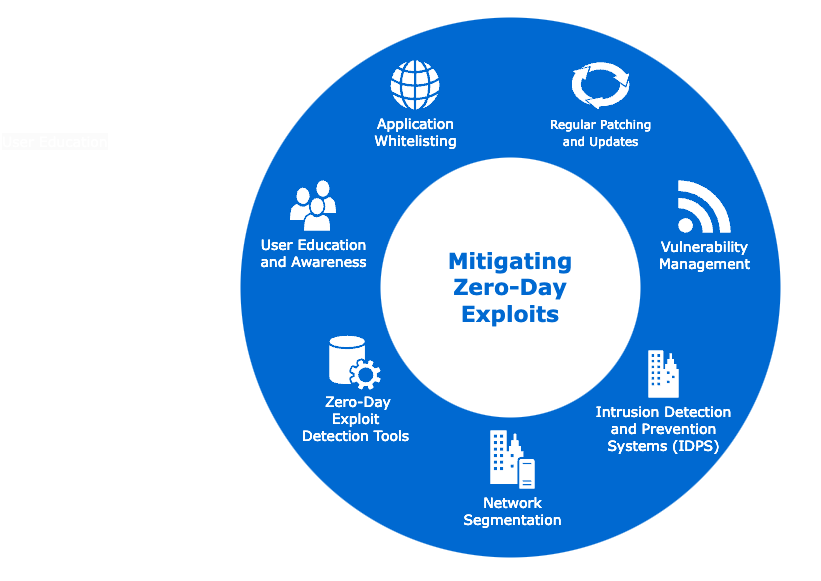

The diagram above was exported from draw.io. Its source (the exported page's mxGraphModel, read from the mxfile embedded in the PNG):
<mxGraphModel dx="1272" dy="744" grid="1" gridSize="10" guides="1" tooltips="1" connect="1" arrows="1" fold="1" page="1" pageScale="1" pageWidth="1100" pageHeight="850" background="none" math="0" shadow="0">
  <root>
    <mxCell id="0" />
    <mxCell id="1" parent="0" />
    <mxCell id="zVtHMzfucWcNSzq3cpsw-23" value="" style="rounded=0;whiteSpace=wrap;html=1;strokeColor=#ffffff;" vertex="1" parent="1">
      <mxGeometry x="210" y="90" width="630" height="580" as="geometry" />
    </mxCell>
    <mxCell id="70666756c84bb93c-2" value="Mitigating &lt;br&gt;Zero-Day &lt;br&gt;Exploits" style="ellipse;whiteSpace=wrap;html=1;rounded=0;shadow=0;comic=0;strokeWidth=1;fontFamily=Verdana;fontSize=22;strokeColor=none;fillColor=#ffffff;fontColor=#0069D1;fontStyle=1" parent="1" vertex="1">
      <mxGeometry x="400" y="247" width="260" height="260" as="geometry" />
    </mxCell>
    <mxCell id="70666756c84bb93c-1" value="&lt;meta charset=&quot;utf-8&quot;&gt;&lt;span style=&quot;color: rgb(255, 255, 255); font-family: Verdana; font-size: 14px; font-style: normal; font-variant-ligatures: normal; font-variant-caps: normal; font-weight: 400; letter-spacing: normal; orphans: 2; text-align: center; text-indent: 0px; text-transform: none; widows: 2; word-spacing: 0px; -webkit-text-stroke-width: 0px; background-color: rgb(251, 251, 251); text-decoration-thickness: initial; text-decoration-style: initial; text-decoration-color: initial; float: none; display: inline !important;&quot;&gt;Vulnerability&lt;/span&gt;&lt;br style=&quot;border-color: var(--border-color); color: rgb(255, 255, 255); font-family: Verdana; font-size: 14px; font-style: normal; font-variant-ligatures: normal; font-variant-caps: normal; font-weight: 400; letter-spacing: normal; orphans: 2; text-align: center; text-indent: 0px; text-transform: none; widows: 2; word-spacing: 0px; -webkit-text-stroke-width: 0px; background-color: rgb(251, 251, 251); text-decoration-thickness: initial; text-decoration-style: initial; text-decoration-color: initial;&quot;&gt;&lt;span style=&quot;color: rgb(255, 255, 255); font-family: Verdana; font-size: 14px; font-style: normal; font-variant-ligatures: normal; font-variant-caps: normal; font-weight: 400; letter-spacing: normal; orphans: 2; text-align: center; text-indent: 0px; text-transform: none; widows: 2; word-spacing: 0px; -webkit-text-stroke-width: 0px; background-color: rgb(251, 251, 251); text-decoration-thickness: initial; text-decoration-style: initial; text-decoration-color: initial; float: none; display: inline !important;&quot;&gt;Management&lt;/span&gt;" style="ellipse;whiteSpace=wrap;html=1;rounded=0;shadow=0;comic=0;strokeWidth=1;fontFamily=Verdana;fontSize=14;strokeColor=none;fillColor=#0069D1;labelBorderColor=#FFFFFF;" parent="1" vertex="1">
      <mxGeometry x="260" y="107" width="540" height="540" as="geometry" />
    </mxCell>
    <mxCell id="70666756c84bb93c-5" value="User Education &lt;br&gt;and Awareness" style="shadow=0;dashed=0;html=1;strokeColor=none;fillColor=#ffffff;labelPosition=center;verticalLabelPosition=bottom;verticalAlign=top;shape=mxgraph.office.users.users;rounded=0;comic=0;fontFamily=Verdana;fontSize=14;fontColor=#FFFFFF;" parent="1" vertex="1">
      <mxGeometry x="309.5" y="270" width="46" height="50" as="geometry" />
    </mxCell>
    <mxCell id="70666756c84bb93c-8" value="" style="shadow=0;dashed=0;html=1;strokeColor=none;fillColor=#ffffff;labelPosition=center;verticalLabelPosition=bottom;verticalAlign=top;shape=mxgraph.office.services.central_management_service;rounded=0;comic=0;fontFamily=Verdana;fontSize=14;fontColor=#FFFFFF;" parent="1" vertex="1">
      <mxGeometry x="349" y="425" width="51" height="54" as="geometry" />
    </mxCell>
    <mxCell id="70666756c84bb93c-9" value="Network &lt;br&gt;Segmentation" style="shadow=0;dashed=0;html=1;strokeColor=none;fillColor=#ffffff;labelPosition=center;verticalLabelPosition=bottom;verticalAlign=top;shape=mxgraph.office.servers.on_premises_server;rounded=0;comic=0;fontFamily=Verdana;fontSize=14;fontColor=#FFFFFF;" parent="1" vertex="1">
      <mxGeometry x="510" y="520" width="44" height="58" as="geometry" />
    </mxCell>
    <mxCell id="70666756c84bb93c-11" value="Intrusion Detection &lt;br&gt;and Prevention &lt;br&gt;Systems (IDPS)" style="shadow=0;dashed=0;html=1;strokeColor=none;fillColor=#ffffff;labelPosition=center;verticalLabelPosition=bottom;verticalAlign=top;shape=mxgraph.office.concepts.on_premises;rounded=0;comic=0;fontFamily=Verdana;fontSize=14;fontColor=#FFFFFF;" parent="1" vertex="1">
      <mxGeometry x="668" y="440" width="30" height="47" as="geometry" />
    </mxCell>
    <mxCell id="70666756c84bb93c-12" value="&lt;div&gt;&lt;font style=&quot;border-color: var(--border-color);&quot; color=&quot;#ffffff&quot;&gt;&amp;nbsp;&lt;/font&gt;&lt;font style=&quot;border-color: var(--border-color);&quot; color=&quot;#ffffff&quot;&gt;Application&amp;nbsp;&lt;/font&gt;&lt;/div&gt;&lt;div&gt;&lt;font style=&quot;border-color: var(--border-color);&quot; color=&quot;#ffffff&quot;&gt;Whitelisting&lt;/font&gt;&lt;br&gt;&lt;/div&gt;" style="shadow=0;dashed=0;html=1;strokeColor=none;fillColor=#ffffff;labelPosition=center;verticalLabelPosition=bottom;verticalAlign=top;shape=mxgraph.office.concepts.globe_internet;rounded=0;comic=0;fontFamily=Verdana;fontSize=14;fontColor=#FFFFFF;" parent="1" vertex="1">
      <mxGeometry x="410" y="150" width="49" height="49" as="geometry" />
    </mxCell>
    <mxCell id="0HsagRxgZNeh33Yk-pCP-16" value="&lt;meta charset=&quot;utf-8&quot;&gt;&lt;span style=&quot;color: rgb(255, 255, 255); font-family: Verdana; font-size: 14px; font-style: normal; font-variant-ligatures: normal; font-variant-caps: normal; font-weight: 400; letter-spacing: normal; orphans: 2; text-align: center; text-indent: 0px; text-transform: none; widows: 2; word-spacing: 0px; -webkit-text-stroke-width: 0px; background-color: rgb(251, 251, 251); text-decoration-thickness: initial; text-decoration-style: initial; text-decoration-color: initial; float: none; display: inline !important;&quot;&gt;User Education&lt;/span&gt;&lt;br style=&quot;border-color: var(--border-color); color: rgb(255, 255, 255); font-family: Verdana; font-size: 14px; font-style: normal; font-variant-ligatures: normal; font-variant-caps: normal; font-weight: 400; letter-spacing: normal; orphans: 2; text-align: center; text-indent: 0px; text-transform: none; widows: 2; word-spacing: 0px; -webkit-text-stroke-width: 0px; background-color: rgb(251, 251, 251); text-decoration-thickness: initial; text-decoration-style: initial; text-decoration-color: initial;&quot;&gt;" style="text;whiteSpace=wrap;html=1;" parent="1" vertex="1">
      <mxGeometry x="20" y="217" width="140" height="40" as="geometry" />
    </mxCell>
    <mxCell id="0HsagRxgZNeh33Yk-pCP-17" value="&lt;font face=&quot;Verdana&quot;&gt;&lt;span style=&quot;font-size: 14px;&quot;&gt;&lt;font style=&quot;font-size: 14px;&quot; color=&quot;#ffffff&quot;&gt;&amp;nbsp;&lt;/font&gt;&lt;/span&gt;&lt;font style=&quot;font-size: 14px;&quot; color=&quot;#ffffff&quot;&gt;Zero-Day &lt;br&gt;Exploit &lt;br&gt;Detection Tools&lt;/font&gt;&lt;/font&gt;" style="text;html=1;align=center;verticalAlign=middle;resizable=0;points=[];autosize=1;strokeColor=none;fillColor=none;" parent="1" vertex="1">
      <mxGeometry x="309.5" y="479" width="130" height="60" as="geometry" />
    </mxCell>
    <mxCell id="0HsagRxgZNeh33Yk-pCP-28" value="&lt;font style=&quot;font-size: 12px;&quot;&gt;Regular Patching &lt;br&gt;and Updates&lt;/font&gt;" style="shadow=0;dashed=0;html=1;strokeColor=none;shape=mxgraph.mscae.general.continuous_cycle;fillColor=#ffffff;rounded=0;comic=0;fontFamily=Verdana;fontSize=14;fontColor=#FFFFFF;verticalAlign=top;labelPosition=center;verticalLabelPosition=bottom;align=center;" parent="1" vertex="1">
      <mxGeometry x="590" y="151" width="60" height="48" as="geometry" />
    </mxCell>
    <mxCell id="0HsagRxgZNeh33Yk-pCP-33" value="&lt;font style=&quot;font-size: 14px;&quot; face=&quot;Verdana&quot;&gt;&lt;font style=&quot;font-size: 14px;&quot; color=&quot;#ffffff&quot;&gt;Vulnerability&lt;br style=&quot;border-color: var(--border-color);&quot;&gt;&lt;/font&gt;&lt;span style=&quot;color: rgb(255, 255, 255);&quot;&gt;Management&lt;/span&gt;&lt;/font&gt;" style="shape=mxgraph.signs.tech.rss;html=1;pointerEvents=1;fillColor=#ffffff;strokeColor=none;verticalLabelPosition=bottom;verticalAlign=top;align=center;sketch=0;" parent="1" vertex="1">
      <mxGeometry x="698" y="270" width="52" height="52" as="geometry" />
    </mxCell>
    <mxCell id="zVtHMzfucWcNSzq3cpsw-5" value="Mitigating &lt;br&gt;Zero-Day &lt;br&gt;Exploits" style="ellipse;whiteSpace=wrap;html=1;rounded=0;shadow=0;comic=0;strokeWidth=1;fontFamily=Verdana;fontSize=22;strokeColor=none;fillColor=#ffffff;fontColor=#0069D1;fontStyle=1" vertex="1" parent="1">
      <mxGeometry x="400" y="247" width="260" height="260" as="geometry" />
    </mxCell>
    <mxCell id="zVtHMzfucWcNSzq3cpsw-6" value="User Education &lt;br&gt;and Awareness" style="shadow=0;dashed=0;html=1;strokeColor=none;fillColor=#ffffff;labelPosition=center;verticalLabelPosition=bottom;verticalAlign=top;shape=mxgraph.office.users.users;rounded=0;comic=0;fontFamily=Verdana;fontSize=14;fontColor=#FFFFFF;" vertex="1" parent="1">
      <mxGeometry x="309.5" y="270" width="46" height="50" as="geometry" />
    </mxCell>
    <mxCell id="zVtHMzfucWcNSzq3cpsw-7" value="" style="shadow=0;dashed=0;html=1;strokeColor=none;fillColor=#ffffff;labelPosition=center;verticalLabelPosition=bottom;verticalAlign=top;shape=mxgraph.office.services.central_management_service;rounded=0;comic=0;fontFamily=Verdana;fontSize=14;fontColor=#FFFFFF;" vertex="1" parent="1">
      <mxGeometry x="349" y="425" width="51" height="54" as="geometry" />
    </mxCell>
    <mxCell id="zVtHMzfucWcNSzq3cpsw-8" value="Network &lt;br&gt;Segmentation" style="shadow=0;dashed=0;html=1;strokeColor=none;fillColor=#ffffff;labelPosition=center;verticalLabelPosition=bottom;verticalAlign=top;shape=mxgraph.office.servers.on_premises_server;rounded=0;comic=0;fontFamily=Verdana;fontSize=14;fontColor=#FFFFFF;" vertex="1" parent="1">
      <mxGeometry x="510" y="520" width="44" height="58" as="geometry" />
    </mxCell>
    <mxCell id="zVtHMzfucWcNSzq3cpsw-9" value="Intrusion Detection &lt;br&gt;and Prevention &lt;br&gt;Systems (IDPS)" style="shadow=0;dashed=0;html=1;strokeColor=none;fillColor=#ffffff;labelPosition=center;verticalLabelPosition=bottom;verticalAlign=top;shape=mxgraph.office.concepts.on_premises;rounded=0;comic=0;fontFamily=Verdana;fontSize=14;fontColor=#FFFFFF;" vertex="1" parent="1">
      <mxGeometry x="668" y="440" width="30" height="47" as="geometry" />
    </mxCell>
    <mxCell id="zVtHMzfucWcNSzq3cpsw-10" value="&lt;div&gt;&lt;font style=&quot;border-color: var(--border-color);&quot; color=&quot;#ffffff&quot;&gt;&amp;nbsp;&lt;/font&gt;&lt;font style=&quot;border-color: var(--border-color);&quot; color=&quot;#ffffff&quot;&gt;Application&amp;nbsp;&lt;/font&gt;&lt;/div&gt;&lt;div&gt;&lt;font style=&quot;border-color: var(--border-color);&quot; color=&quot;#ffffff&quot;&gt;Whitelisting&lt;/font&gt;&lt;br&gt;&lt;/div&gt;" style="shadow=0;dashed=0;html=1;strokeColor=none;fillColor=#ffffff;labelPosition=center;verticalLabelPosition=bottom;verticalAlign=top;shape=mxgraph.office.concepts.globe_internet;rounded=0;comic=0;fontFamily=Verdana;fontSize=14;fontColor=#FFFFFF;" vertex="1" parent="1">
      <mxGeometry x="410" y="150" width="49" height="49" as="geometry" />
    </mxCell>
    <mxCell id="zVtHMzfucWcNSzq3cpsw-11" value="&lt;meta charset=&quot;utf-8&quot;&gt;&lt;span style=&quot;color: rgb(255, 255, 255); font-family: Verdana; font-size: 14px; font-style: normal; font-variant-ligatures: normal; font-variant-caps: normal; font-weight: 400; letter-spacing: normal; orphans: 2; text-align: center; text-indent: 0px; text-transform: none; widows: 2; word-spacing: 0px; -webkit-text-stroke-width: 0px; background-color: rgb(251, 251, 251); text-decoration-thickness: initial; text-decoration-style: initial; text-decoration-color: initial; float: none; display: inline !important;&quot;&gt;User Education&lt;/span&gt;&lt;br style=&quot;border-color: var(--border-color); color: rgb(255, 255, 255); font-family: Verdana; font-size: 14px; font-style: normal; font-variant-ligatures: normal; font-variant-caps: normal; font-weight: 400; letter-spacing: normal; orphans: 2; text-align: center; text-indent: 0px; text-transform: none; widows: 2; word-spacing: 0px; -webkit-text-stroke-width: 0px; background-color: rgb(251, 251, 251); text-decoration-thickness: initial; text-decoration-style: initial; text-decoration-color: initial;&quot;&gt;" style="text;whiteSpace=wrap;html=1;" vertex="1" parent="1">
      <mxGeometry x="20" y="217" width="140" height="40" as="geometry" />
    </mxCell>
    <mxCell id="zVtHMzfucWcNSzq3cpsw-12" value="&lt;font face=&quot;Verdana&quot;&gt;&lt;span style=&quot;font-size: 14px;&quot;&gt;&lt;font style=&quot;font-size: 14px;&quot; color=&quot;#ffffff&quot;&gt;&amp;nbsp;&lt;/font&gt;&lt;/span&gt;&lt;font style=&quot;font-size: 14px;&quot; color=&quot;#ffffff&quot;&gt;Zero-Day &lt;br&gt;Exploit &lt;br&gt;Detection Tools&lt;/font&gt;&lt;/font&gt;" style="text;html=1;align=center;verticalAlign=middle;resizable=0;points=[];autosize=1;strokeColor=none;fillColor=none;" vertex="1" parent="1">
      <mxGeometry x="309.5" y="479" width="130" height="60" as="geometry" />
    </mxCell>
    <mxCell id="zVtHMzfucWcNSzq3cpsw-13" value="&lt;font style=&quot;font-size: 12px;&quot;&gt;Regular Patching &lt;br&gt;and Updates&lt;/font&gt;" style="shadow=0;dashed=0;html=1;strokeColor=none;shape=mxgraph.mscae.general.continuous_cycle;fillColor=#ffffff;rounded=0;comic=0;fontFamily=Verdana;fontSize=14;fontColor=#FFFFFF;verticalAlign=top;labelPosition=center;verticalLabelPosition=bottom;align=center;" vertex="1" parent="1">
      <mxGeometry x="590" y="151" width="60" height="48" as="geometry" />
    </mxCell>
    <mxCell id="zVtHMzfucWcNSzq3cpsw-14" value="&lt;font style=&quot;font-size: 14px;&quot; face=&quot;Verdana&quot;&gt;&lt;font style=&quot;font-size: 14px;&quot; color=&quot;#ffffff&quot;&gt;Vulnerability&lt;br style=&quot;border-color: var(--border-color);&quot;&gt;&lt;/font&gt;&lt;span style=&quot;color: rgb(255, 255, 255);&quot;&gt;Management&lt;/span&gt;&lt;/font&gt;" style="shape=mxgraph.signs.tech.rss;html=1;pointerEvents=1;fillColor=#ffffff;strokeColor=none;verticalLabelPosition=bottom;verticalAlign=top;align=center;sketch=0;" vertex="1" parent="1">
      <mxGeometry x="698" y="270" width="52" height="52" as="geometry" />
    </mxCell>
  </root>
</mxGraphModel>